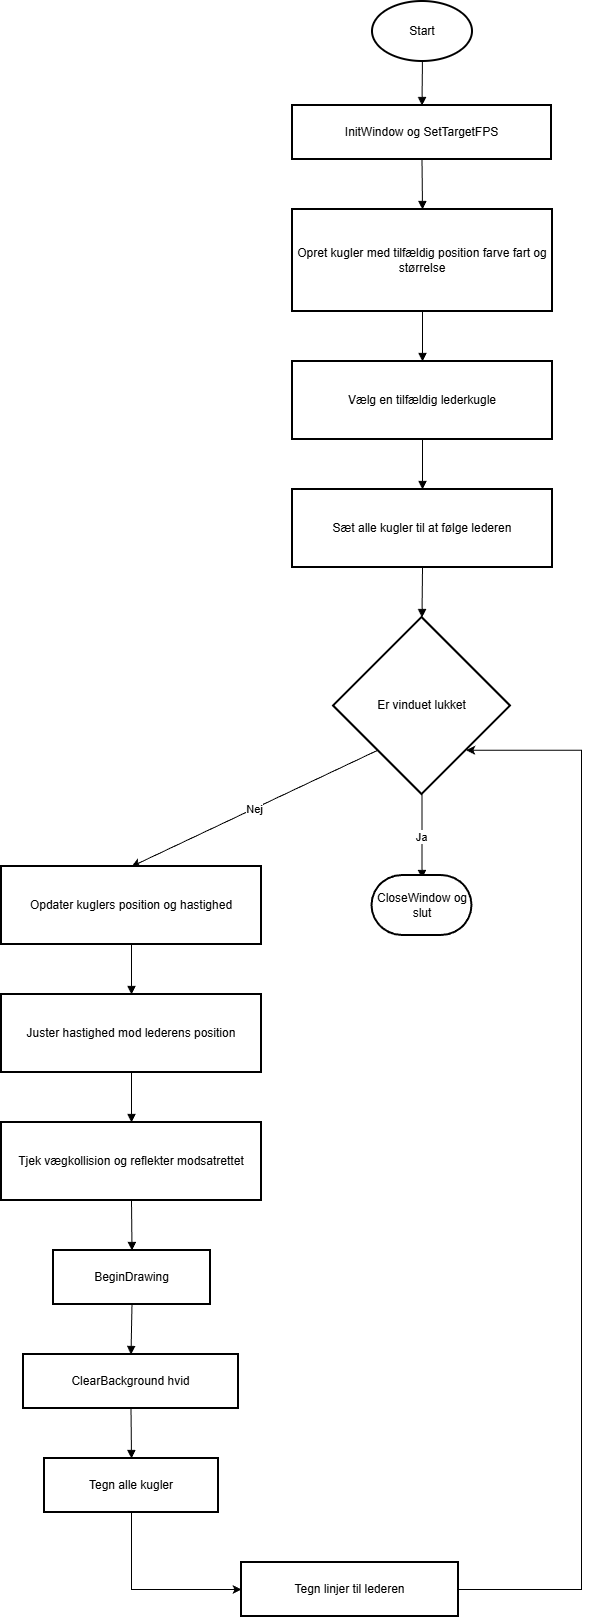

The diagram above was exported from draw.io. Its source (the exported page's mxGraphModel, read from the mxfile embedded in the PNG):
<mxGraphModel dx="1808" dy="-1362" grid="1" gridSize="10" guides="1" tooltips="1" connect="1" arrows="1" fold="1" page="1" pageScale="1" pageWidth="827" pageHeight="1169" math="0" shadow="0">
  <root>
    <mxCell id="0" />
    <mxCell id="1" parent="0" />
    <mxCell id="ZFyW8zpl1WTn4IiayiEL-74" value="InitWindow og SetTargetFPS" style="whiteSpace=wrap;strokeWidth=2;" vertex="1" parent="1">
      <mxGeometry x="311" y="2774" width="259" height="54" as="geometry" />
    </mxCell>
    <mxCell id="ZFyW8zpl1WTn4IiayiEL-75" value="Opret kugler med tilfældig position farve fart og størrelse" style="whiteSpace=wrap;strokeWidth=2;" vertex="1" parent="1">
      <mxGeometry x="311" y="2878" width="260" height="102" as="geometry" />
    </mxCell>
    <mxCell id="ZFyW8zpl1WTn4IiayiEL-76" value="Vælg en tilfældig lederkugle" style="whiteSpace=wrap;strokeWidth=2;" vertex="1" parent="1">
      <mxGeometry x="311" y="3030" width="260" height="78" as="geometry" />
    </mxCell>
    <mxCell id="ZFyW8zpl1WTn4IiayiEL-77" value="Sæt alle kugler til at følge lederen" style="whiteSpace=wrap;strokeWidth=2;" vertex="1" parent="1">
      <mxGeometry x="311" y="3158" width="260" height="78" as="geometry" />
    </mxCell>
    <mxCell id="ZFyW8zpl1WTn4IiayiEL-78" value="Er vinduet lukket" style="rhombus;strokeWidth=2;whiteSpace=wrap;" vertex="1" parent="1">
      <mxGeometry x="352" y="3286" width="177" height="177" as="geometry" />
    </mxCell>
    <mxCell id="ZFyW8zpl1WTn4IiayiEL-79" value="Opdater kuglers position og hastighed" style="whiteSpace=wrap;strokeWidth=2;" vertex="1" parent="1">
      <mxGeometry x="20" y="3535" width="260" height="78" as="geometry" />
    </mxCell>
    <mxCell id="ZFyW8zpl1WTn4IiayiEL-80" value="Juster hastighed mod lederens position" style="whiteSpace=wrap;strokeWidth=2;" vertex="1" parent="1">
      <mxGeometry x="20" y="3663" width="260" height="78" as="geometry" />
    </mxCell>
    <mxCell id="ZFyW8zpl1WTn4IiayiEL-81" value="Tjek vægkollision og reflekter modsatrettet" style="whiteSpace=wrap;strokeWidth=2;" vertex="1" parent="1">
      <mxGeometry x="20" y="3791" width="260" height="78" as="geometry" />
    </mxCell>
    <mxCell id="ZFyW8zpl1WTn4IiayiEL-82" value="BeginDrawing" style="whiteSpace=wrap;strokeWidth=2;" vertex="1" parent="1">
      <mxGeometry x="72" y="3919" width="157" height="54" as="geometry" />
    </mxCell>
    <mxCell id="ZFyW8zpl1WTn4IiayiEL-83" value="ClearBackground hvid" style="whiteSpace=wrap;strokeWidth=2;" vertex="1" parent="1">
      <mxGeometry x="42" y="4023" width="215" height="54" as="geometry" />
    </mxCell>
    <mxCell id="ZFyW8zpl1WTn4IiayiEL-103" style="edgeStyle=orthogonalEdgeStyle;rounded=0;orthogonalLoop=1;jettySize=auto;html=1;exitX=0.5;exitY=1;exitDx=0;exitDy=0;entryX=0;entryY=0.5;entryDx=0;entryDy=0;" edge="1" parent="1" source="ZFyW8zpl1WTn4IiayiEL-84" target="ZFyW8zpl1WTn4IiayiEL-85">
      <mxGeometry relative="1" as="geometry" />
    </mxCell>
    <mxCell id="ZFyW8zpl1WTn4IiayiEL-84" value="Tegn alle kugler" style="whiteSpace=wrap;strokeWidth=2;" vertex="1" parent="1">
      <mxGeometry x="63" y="4127" width="174" height="54" as="geometry" />
    </mxCell>
    <mxCell id="ZFyW8zpl1WTn4IiayiEL-104" style="edgeStyle=orthogonalEdgeStyle;rounded=0;orthogonalLoop=1;jettySize=auto;html=1;exitX=1;exitY=0.5;exitDx=0;exitDy=0;entryX=1;entryY=1;entryDx=0;entryDy=0;" edge="1" parent="1" source="ZFyW8zpl1WTn4IiayiEL-85" target="ZFyW8zpl1WTn4IiayiEL-78">
      <mxGeometry relative="1" as="geometry">
        <mxPoint x="600" y="3430" as="targetPoint" />
        <Array as="points">
          <mxPoint x="600" y="4258" />
          <mxPoint x="600" y="3419" />
        </Array>
      </mxGeometry>
    </mxCell>
    <mxCell id="ZFyW8zpl1WTn4IiayiEL-85" value="Tegn linjer til lederen" style="whiteSpace=wrap;strokeWidth=2;" vertex="1" parent="1">
      <mxGeometry x="260" y="4231" width="217" height="54" as="geometry" />
    </mxCell>
    <mxCell id="ZFyW8zpl1WTn4IiayiEL-87" value="" style="curved=1;startArrow=none;endArrow=block;exitX=0.5;exitY=1;entryX=0.5;entryY=0;rounded=0;" edge="1" parent="1" target="ZFyW8zpl1WTn4IiayiEL-74">
      <mxGeometry relative="1" as="geometry">
        <Array as="points" />
        <mxPoint x="441" y="2724" as="sourcePoint" />
      </mxGeometry>
    </mxCell>
    <mxCell id="ZFyW8zpl1WTn4IiayiEL-88" value="" style="curved=1;startArrow=none;endArrow=block;exitX=0.5;exitY=1;entryX=0.5;entryY=0;rounded=0;" edge="1" parent="1" source="ZFyW8zpl1WTn4IiayiEL-74" target="ZFyW8zpl1WTn4IiayiEL-75">
      <mxGeometry relative="1" as="geometry">
        <Array as="points" />
      </mxGeometry>
    </mxCell>
    <mxCell id="ZFyW8zpl1WTn4IiayiEL-89" value="" style="curved=1;startArrow=none;endArrow=block;exitX=0.5;exitY=1;entryX=0.5;entryY=0;rounded=0;" edge="1" parent="1" source="ZFyW8zpl1WTn4IiayiEL-75" target="ZFyW8zpl1WTn4IiayiEL-76">
      <mxGeometry relative="1" as="geometry">
        <Array as="points" />
      </mxGeometry>
    </mxCell>
    <mxCell id="ZFyW8zpl1WTn4IiayiEL-90" value="" style="curved=1;startArrow=none;endArrow=block;exitX=0.5;exitY=1;entryX=0.5;entryY=0;rounded=0;" edge="1" parent="1" source="ZFyW8zpl1WTn4IiayiEL-76" target="ZFyW8zpl1WTn4IiayiEL-77">
      <mxGeometry relative="1" as="geometry">
        <Array as="points" />
      </mxGeometry>
    </mxCell>
    <mxCell id="ZFyW8zpl1WTn4IiayiEL-91" value="" style="curved=1;startArrow=none;endArrow=block;exitX=0.5;exitY=1;entryX=0.5;entryY=0;rounded=0;" edge="1" parent="1" source="ZFyW8zpl1WTn4IiayiEL-77" target="ZFyW8zpl1WTn4IiayiEL-78">
      <mxGeometry relative="1" as="geometry">
        <Array as="points" />
      </mxGeometry>
    </mxCell>
    <mxCell id="ZFyW8zpl1WTn4IiayiEL-93" value="" style="curved=1;startArrow=none;endArrow=block;exitX=0.5;exitY=1;entryX=0.5;entryY=0;rounded=0;" edge="1" parent="1" source="ZFyW8zpl1WTn4IiayiEL-79" target="ZFyW8zpl1WTn4IiayiEL-80">
      <mxGeometry relative="1" as="geometry">
        <Array as="points" />
      </mxGeometry>
    </mxCell>
    <mxCell id="ZFyW8zpl1WTn4IiayiEL-94" value="" style="curved=1;startArrow=none;endArrow=block;exitX=0.5;exitY=1;entryX=0.5;entryY=0;rounded=0;" edge="1" parent="1" source="ZFyW8zpl1WTn4IiayiEL-80" target="ZFyW8zpl1WTn4IiayiEL-81">
      <mxGeometry relative="1" as="geometry">
        <Array as="points" />
      </mxGeometry>
    </mxCell>
    <mxCell id="ZFyW8zpl1WTn4IiayiEL-95" value="" style="curved=1;startArrow=none;endArrow=block;exitX=0.5;exitY=1;entryX=0.5;entryY=0.01;rounded=0;" edge="1" parent="1" source="ZFyW8zpl1WTn4IiayiEL-81" target="ZFyW8zpl1WTn4IiayiEL-82">
      <mxGeometry relative="1" as="geometry">
        <Array as="points" />
      </mxGeometry>
    </mxCell>
    <mxCell id="ZFyW8zpl1WTn4IiayiEL-96" value="" style="curved=1;startArrow=none;endArrow=block;exitX=0.5;exitY=1.01;entryX=0.5;entryY=0.01;rounded=0;" edge="1" parent="1" source="ZFyW8zpl1WTn4IiayiEL-82" target="ZFyW8zpl1WTn4IiayiEL-83">
      <mxGeometry relative="1" as="geometry">
        <Array as="points" />
      </mxGeometry>
    </mxCell>
    <mxCell id="ZFyW8zpl1WTn4IiayiEL-97" value="" style="curved=1;startArrow=none;endArrow=block;exitX=0.5;exitY=1.01;entryX=0.5;entryY=0.01;rounded=0;" edge="1" parent="1" source="ZFyW8zpl1WTn4IiayiEL-83" target="ZFyW8zpl1WTn4IiayiEL-84">
      <mxGeometry relative="1" as="geometry">
        <Array as="points" />
      </mxGeometry>
    </mxCell>
    <mxCell id="ZFyW8zpl1WTn4IiayiEL-100" value="Ja" style="curved=1;startArrow=none;endArrow=block;exitX=0.5;exitY=1;entryX=0.5;entryY=0.01;rounded=0;" edge="1" parent="1" source="ZFyW8zpl1WTn4IiayiEL-78">
      <mxGeometry relative="1" as="geometry">
        <Array as="points" />
        <mxPoint x="440.5" y="3547" as="targetPoint" />
      </mxGeometry>
    </mxCell>
    <mxCell id="ZFyW8zpl1WTn4IiayiEL-101" value="" style="endArrow=classic;html=1;rounded=0;exitX=0;exitY=1;exitDx=0;exitDy=0;entryX=0.5;entryY=0;entryDx=0;entryDy=0;" edge="1" parent="1" source="ZFyW8zpl1WTn4IiayiEL-78" target="ZFyW8zpl1WTn4IiayiEL-79">
      <mxGeometry relative="1" as="geometry">
        <mxPoint x="370" y="3590" as="sourcePoint" />
        <mxPoint x="470" y="3590" as="targetPoint" />
      </mxGeometry>
    </mxCell>
    <mxCell id="ZFyW8zpl1WTn4IiayiEL-102" value="Nej" style="edgeLabel;resizable=0;html=1;;align=center;verticalAlign=middle;" connectable="0" vertex="1" parent="ZFyW8zpl1WTn4IiayiEL-101">
      <mxGeometry relative="1" as="geometry" />
    </mxCell>
    <mxCell id="ZFyW8zpl1WTn4IiayiEL-105" value="Start" style="strokeWidth=2;html=1;shape=mxgraph.flowchart.start_1;whiteSpace=wrap;" vertex="1" parent="1">
      <mxGeometry x="391" y="2670" width="100" height="60" as="geometry" />
    </mxCell>
    <mxCell id="ZFyW8zpl1WTn4IiayiEL-106" value="CloseWindow og slut" style="strokeWidth=2;html=1;shape=mxgraph.flowchart.terminator;whiteSpace=wrap;" vertex="1" parent="1">
      <mxGeometry x="390.5" y="3544" width="100" height="60" as="geometry" />
    </mxCell>
  </root>
</mxGraphModel>